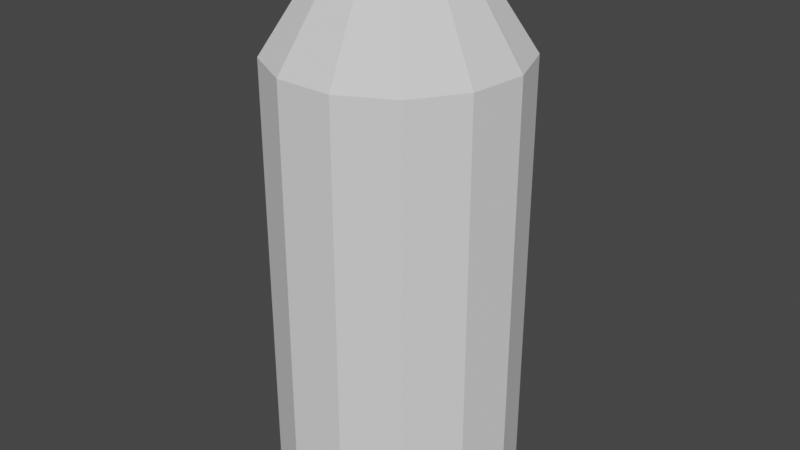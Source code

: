 # Source: Bullet.blend  (saved by Blender 2.92.15; exported with 4.5.12 LTS)
import bpy
from mathutils import Matrix  # noqa: F401  (used for matrix-valued properties, if any)

bpy.ops.wm.read_factory_settings(use_empty=True)
scene = bpy.context.scene
scene.name = 'Scene'

# ---- collections
col_collection = bpy.data.collections.new('Collection'); scene.collection.children.link(col_collection)

# ---- world
world_world = bpy.data.worlds.new('World'); scene.world = world_world
world_world.use_nodes = True; world_world.node_tree.nodes.clear()
_N = world_world.node_tree.nodes; _L = world_world.node_tree.links
n0 = _N.new('ShaderNodeOutputWorld'); n0.name = 'World Output'; n0.location = (300, 300)
n1 = _N.new('ShaderNodeBackground'); n1.name = 'Background'; n1.location = (10, 300)
n1.inputs[0].default_value = (0.05088, 0.05088, 0.05088, 1.0)
_L.new(n1.outputs[0], n0.inputs[0])
n0.is_active_output = True
world_world.color = (0.05088, 0.05088, 0.05088)
world_world.use_sun_shadow = False
world_world.sun_shadow_jitter_overblur = 0.0

# ---- meshes
me_cylinder_001 = bpy.data.meshes.new('Cylinder.001')
me_cylinder_001.from_pydata([(1.585e-08, 0.6264, -1.0), (1.585e-08, 0.6264, 1.0), (0.2862, 0.5547, -1.0), (0.2862, 0.5547, 1.0), (0.5069, 0.3559, -1.0), (0.5069, 0.3559, 1.0), (0.6114, 0.07551, -1.0), (0.6114, 0.07551, 1.0), (0.5759, -0.2221, -1.0), (0.5759, -0.2221, 1.0), (0.4084, -0.4689, -1.0), (0.4084, -0.4689, 1.0), (0.1474, -0.6082, -1.0), (0.1474, -0.6082, 1.0), (-0.1474, -0.6082, -1.0), (-0.1474, -0.6082, 1.0), (-0.4084, -0.4689, -1.0), (-0.4084, -0.4689, 1.0), (-0.5759, -0.2221, -1.0), (-0.5759, -0.2221, 1.0), (-0.6114, 0.07551, -1.0), (-0.6114, 0.07551, 1.0), (-0.5069, 0.3559, -1.0), (-0.5069, 0.3559, 1.0), (-0.2862, 0.5547, -1.0), (-0.2862, 0.5547, 1.0), (-0.1194, 0.2313, 1.772), (-0.2114, 0.1484, 1.772), (-0.255, 0.03149, 1.772), (-0.2402, -0.09264, 1.772), (-0.1703, -0.1955, 1.772), (-0.06147, -0.2536, 1.772), (0.06147, -0.2536, 1.772), (0.1703, -0.1955, 1.772), (0.2402, -0.09264, 1.772), (0.255, 0.03149, 1.772), (0.2114, 0.1484, 1.772), (0.1194, 0.2313, 1.772), (2.311e-08, 0.2612, 1.772), (1.271e-08, 0.6264, 1.258), (1.929e-08, 0.3047, 1.741), (0.1392, 0.2698, 1.741), (0.2862, 0.5547, 1.258), (0.2466, 0.1731, 1.741), (0.5069, 0.3559, 1.258), (0.2974, 0.03673, 1.741), (0.6114, 0.07551, 1.258), (0.2801, -0.1081, 1.741), (0.5759, -0.2221, 1.258), (0.1987, -0.2281, 1.741), (0.4084, -0.4689, 1.258), (0.0717, -0.2959, 1.741), (0.1474, -0.6082, 1.258), (-0.0717, -0.2959, 1.741), (-0.1474, -0.6082, 1.258), (-0.1987, -0.2281, 1.741), (-0.4084, -0.4689, 1.258), (-0.2801, -0.1081, 1.741), (-0.5759, -0.2221, 1.258), (-0.2974, 0.03673, 1.741), (-0.6114, 0.07551, 1.258), (-0.2466, 0.1731, 1.741), (-0.5069, 0.3559, 1.258), (-0.1392, 0.2698, 1.741), (-0.2862, 0.5547, 1.258)], [], [(0, 1, 3, 2), (2, 3, 5, 4), (4, 5, 7, 6), (6, 7, 9, 8), (8, 9, 11, 10), (10, 11, 13, 12), (12, 13, 15, 14), (14, 15, 17, 16), (16, 17, 19, 18), (18, 19, 21, 20), (20, 21, 23, 22), (19, 17, 56, 58), (22, 23, 25, 24), (24, 25, 1, 0), (0, 2, 4, 6, 8, 10, 12, 14, 16, 18, 20, 22, 24), (1, 25, 64, 39), (41, 40, 38, 37), (5, 3, 42, 44), (15, 13, 52, 54), (25, 23, 62, 64), (11, 9, 48, 50), (21, 19, 58, 60), (7, 5, 44, 46), (17, 15, 54, 56), (37, 38, 26, 27, 28, 29, 30, 31, 32, 33, 34, 35, 36), (13, 11, 50, 52), (23, 21, 60, 62), (9, 7, 46, 48), (42, 39, 40, 41), (44, 42, 41, 43), (46, 44, 43, 45), (48, 46, 45, 47), (50, 48, 47, 49), (52, 50, 49, 51), (54, 52, 51, 53), (56, 54, 53, 55), (58, 56, 55, 57), (60, 58, 57, 59), (62, 60, 59, 61), (64, 62, 61, 63), (39, 64, 63, 40), (3, 1, 39, 42), (51, 49, 33, 32), (61, 59, 28, 27), (47, 45, 35, 34), (57, 55, 30, 29), (43, 41, 37, 36), (53, 51, 32, 31), (63, 61, 27, 26), (49, 47, 34, 33), (59, 57, 29, 28), (40, 63, 26, 38), (45, 43, 36, 35), (55, 53, 31, 30)])
_uv = me_cylinder_001.uv_layers.new(name='UVMap')
_uv.uv.foreach_set('vector', [1.0, 0.5, 1.0, 1.0, 0.9231, 1.0, 0.9231, 0.5, 0.9231, 0.5, 0.9231, 1.0, 0.8462, 1.0, 0.8462, 0.5, 0.8462, 0.5, 0.8462, 1.0, 0.7692, 1.0, 0.7692, 0.5, 0.7692, 0.5, 0.7692, 1.0, 0.6923, 1.0, 0.6923, 0.5, 0.6923, 0.5, 0.6923, 1.0, 0.6154, 1.0, 0.6154, 0.5, 0.6154, 0.5, 0.6154, 1.0, 0.5385, 1.0, 0.5385, 0.5, 0.5385, 0.5, 0.5385, 1.0, 0.4615, 1.0, 0.4615, 0.5, 0.4615, 0.5, 0.4615, 1.0, 0.3846, 1.0, 0.3846, 0.5, 0.3846, 0.5, 0.3846, 1.0, 0.3077, 1.0, 0.3077, 0.5, 0.3077, 0.5, 0.3077, 1.0, 0.2308, 1.0, 0.2308, 0.5, 0.2308, 0.5, 0.2308, 1.0, 0.1538, 1.0, 0.1538, 0.5, 0.3077, 1.0, 0.3846, 1.0, 0.3846, 1.0, 0.3077, 1.0, 0.1538, 0.5, 0.1538, 1.0, 0.07692, 1.0, 0.07692, 0.5, 0.07692, 0.5, 0.07692, 1.0, 4.47e-08, 1.0, 4.47e-08, 0.5, 0.75, 0.49, 0.8615, 0.4625, 0.9475, 0.3863, 0.9883, 0.2789, 0.9744, 0.1649, 0.9091, 0.07036, 0.8074, 0.01697, 0.6926, 0.01697, 0.5909, 0.07036, 0.5256, 0.1649, 0.5117, 0.2789, 0.5525, 0.3863, 0.6385, 0.4625, 4.47e-08, 1.0, 0.07692, 1.0, 0.07692, 1.0, 4.47e-08, 1.0, 0.948, 1.0, 0.9751, 1.0, 0.9751, 1.0, 0.948, 1.0, 0.8462, 1.0, 0.9231, 1.0, 0.9231, 1.0, 0.8462, 1.0, 0.4615, 1.0, 0.5385, 1.0, 0.5385, 1.0, 0.4615, 1.0, 0.07692, 1.0, 0.1538, 1.0, 0.1538, 1.0, 0.07692, 1.0, 0.6154, 1.0, 0.6923, 1.0, 0.6923, 1.0, 0.6154, 1.0, 0.2308, 1.0, 0.3077, 1.0, 0.3077, 1.0, 0.2308, 1.0, 0.7692, 1.0, 0.8462, 1.0, 0.8462, 1.0, 0.7692, 1.0, 0.3846, 1.0, 0.4615, 1.0, 0.4615, 1.0, 0.3846, 1.0, 0.2894, 0.325, 0.25, 0.3347, 0.2106, 0.325, 0.1803, 0.2981, 0.1659, 0.2602, 0.1708, 0.22, 0.1938, 0.1866, 0.2297, 0.1678, 0.2703, 0.1678, 0.3062, 0.1866, 0.3292, 0.22, 0.3341, 0.2602, 0.3197, 0.2981, 0.5385, 1.0, 0.6154, 1.0, 0.6154, 1.0, 0.5385, 1.0, 0.1538, 1.0, 0.2308, 1.0, 0.2308, 1.0, 0.1538, 1.0, 0.6923, 1.0, 0.7692, 1.0, 0.7692, 1.0, 0.6923, 1.0, 0.9231, 1.0, 1.0, 1.0, 0.9751, 1.0, 0.948, 1.0, 0.8462, 1.0, 0.9231, 1.0, 0.8982, 1.0, 0.871, 1.0, 0.7692, 1.0, 0.8462, 1.0, 0.8213, 1.0, 0.7941, 1.0, 0.6923, 1.0, 0.7692, 1.0, 0.7443, 1.0, 0.7172, 1.0, 0.6154, 1.0, 0.6923, 1.0, 0.6674, 1.0, 0.6403, 1.0, 0.5385, 1.0, 0.6154, 1.0, 0.5905, 1.0, 0.5634, 1.0, 0.4615, 1.0, 0.5385, 1.0, 0.5136, 1.0, 0.4864, 1.0, 0.3846, 1.0, 0.4615, 1.0, 0.4366, 1.0, 0.4095, 1.0, 0.3077, 1.0, 0.3846, 1.0, 0.3597, 1.0, 0.3326, 1.0, 0.2308, 1.0, 0.3077, 1.0, 0.2828, 1.0, 0.2557, 1.0, 0.1538, 1.0, 0.2308, 1.0, 0.2059, 1.0, 0.1787, 1.0, 0.07692, 1.0, 0.1538, 1.0, 0.129, 1.0, 0.1018, 1.0, 4.47e-08, 1.0, 0.07692, 1.0, 0.05203, 1.0, 0.02489, 1.0, 0.9231, 1.0, 1.0, 1.0, 1.0, 1.0, 0.9231, 1.0, 0.5634, 1.0, 0.5905, 1.0, 0.5905, 1.0, 0.5634, 1.0, 0.1787, 1.0, 0.2059, 1.0, 0.2059, 1.0, 0.1787, 1.0, 0.7172, 1.0, 0.7443, 1.0, 0.7443, 1.0, 0.7172, 1.0, 0.3326, 1.0, 0.3597, 1.0, 0.3597, 1.0, 0.3326, 1.0, 0.871, 1.0, 0.8982, 1.0, 0.8982, 1.0, 0.871, 1.0, 0.4864, 1.0, 0.5136, 1.0, 0.5136, 1.0, 0.4864, 1.0, 0.1018, 1.0, 0.129, 1.0, 0.129, 1.0, 0.1018, 1.0, 0.6403, 1.0, 0.6674, 1.0, 0.6674, 1.0, 0.6403, 1.0, 0.2557, 1.0, 0.2828, 1.0, 0.2828, 1.0, 0.2557, 1.0, 0.02489, 1.0, 0.05203, 1.0, 0.05203, 1.0, 0.02489, 1.0, 0.7941, 1.0, 0.8213, 1.0, 0.8213, 1.0, 0.7941, 1.0, 0.4095, 1.0, 0.4366, 1.0, 0.4366, 1.0, 0.4095, 1.0])
me_cylinder_001.use_remesh_fix_poles = True
me_cylinder_001.use_remesh_preserve_attributes = False
me_cylinder_001.use_mirror_vertex_groups = False
me_cylinder_001.update()

# ---- objects
ob_cylinder = bpy.data.objects.new('Cylinder', me_cylinder_001)

# ---- transforms, parenting, visibility, modifiers, constraints
ob_cylinder.location = (-2.125e-17, -0.001832, 0.9974)
ob_cylinder.lineart.crease_threshold = 0.0

# ---- collection membership
col_collection.objects.link(ob_cylinder)

# ---- scene / render settings (as saved in the file)
scene.frame_start = 1; scene.frame_end = 250; scene.frame_set(1)
scene.render.engine = 'BLENDER_EEVEE_NEXT'
scene.cycles.use_denoising = False
scene.cycles.samples = 128
scene.cycles.sampling_pattern = 'TABULATED_SOBOL'
scene.cycles.use_adaptive_sampling = False
scene.cycles.use_light_tree = False
scene.view_settings.view_transform = 'Filmic'
bpy.context.view_layer.update()

# ---- added for rendering (the .blend has no active camera and no usable light): camera, sun
cam_auto = bpy.data.cameras.new('AutoCamera')
cam_auto.lens = 50.0
cam_auto.sensor_width = 36.0
cam_auto.clip_end = 1000.0
ob_auto_camera = bpy.data.objects.new('AutoCamera', cam_auto)
scene.collection.objects.link(ob_auto_camera)
ob_auto_camera.location = (3.02738, -3.62558, 3.80555)
ob_auto_camera.rotation_euler = (1.09748, -7.21219e-08, 0.694738)
scene.camera = ob_auto_camera
light_auto_sun = bpy.data.lights.new('AutoSun', 'SUN')
light_auto_sun.energy = 3.0
light_auto_sun.angle = 0.0523599
ob_auto_sun = bpy.data.objects.new('AutoSun', light_auto_sun)
scene.collection.objects.link(ob_auto_sun)
ob_auto_sun.rotation_euler = (0.872665, 0.174533, 0.523599)
bpy.context.view_layer.update()
